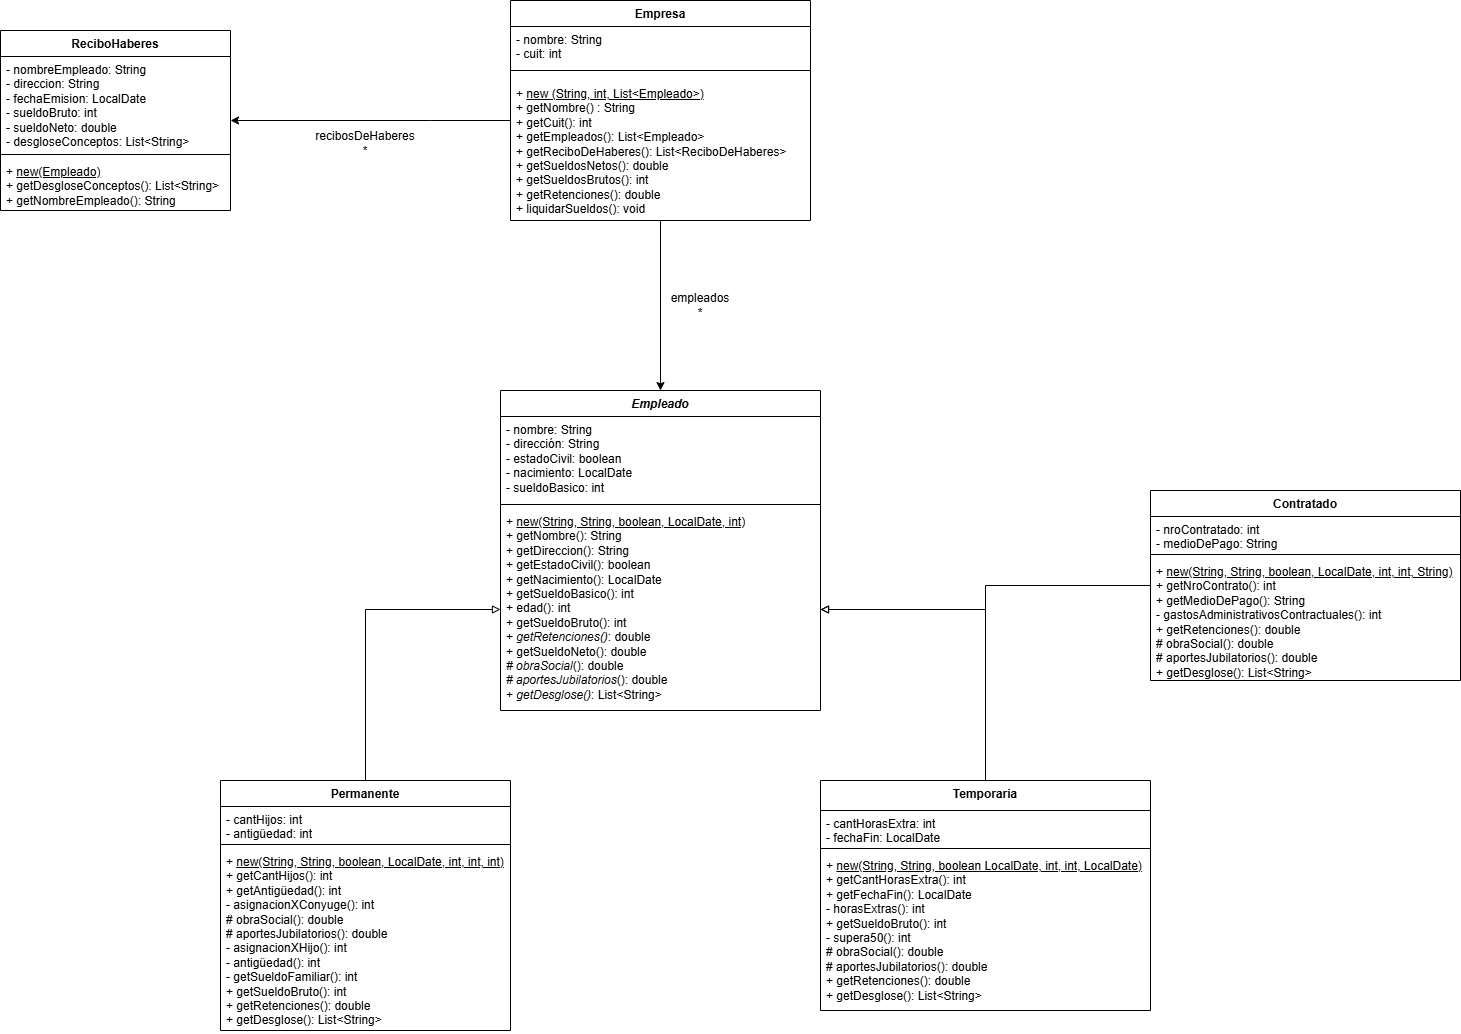

The diagram above was exported from draw.io. Its source (the exported page's mxGraphModel, read from the mxfile embedded in the PNG):
<mxGraphModel dx="1825" dy="1071" grid="1" gridSize="10" guides="1" tooltips="1" connect="1" arrows="1" fold="1" page="1" pageScale="1" pageWidth="827" pageHeight="1169" math="0" shadow="0">
  <root>
    <mxCell id="0" />
    <mxCell id="1" parent="0" />
    <mxCell id="ocaPxXU6ieYOeeC8PUZn-12" edge="1" parent="1" source="ApwunHbj_nQU0YSmwFrw-1" style="edgeStyle=orthogonalEdgeStyle;rounded=0;orthogonalLoop=1;jettySize=auto;html=1;entryX=0.5;entryY=0;entryDx=0;entryDy=0;" target="ApwunHbj_nQU0YSmwFrw-6">
      <mxGeometry relative="1" as="geometry" />
    </mxCell>
    <mxCell id="ApwunHbj_nQU0YSmwFrw-1" parent="1" style="swimlane;fontStyle=1;align=center;verticalAlign=top;childLayout=stackLayout;horizontal=1;startSize=26;horizontalStack=0;resizeParent=1;resizeParentMax=0;resizeLast=0;collapsible=1;marginBottom=0;whiteSpace=wrap;html=1;" value="Empresa" vertex="1">
      <mxGeometry height="220" width="300" x="680" as="geometry" />
    </mxCell>
    <mxCell id="ApwunHbj_nQU0YSmwFrw-2" parent="ApwunHbj_nQU0YSmwFrw-1" style="text;strokeColor=none;fillColor=none;align=left;verticalAlign=top;spacingLeft=4;spacingRight=4;overflow=hidden;rotatable=0;points=[[0,0.5],[1,0.5]];portConstraint=eastwest;whiteSpace=wrap;html=1;" value="- nombre: String&lt;div&gt;- cuit: int&lt;/div&gt;" vertex="1">
      <mxGeometry height="34" width="300" y="26" as="geometry" />
    </mxCell>
    <mxCell id="ApwunHbj_nQU0YSmwFrw-3" parent="ApwunHbj_nQU0YSmwFrw-1" style="line;strokeWidth=1;fillColor=none;align=left;verticalAlign=middle;spacingTop=-1;spacingLeft=3;spacingRight=3;rotatable=0;labelPosition=right;points=[];portConstraint=eastwest;strokeColor=inherit;" value="" vertex="1">
      <mxGeometry height="20" width="300" y="60" as="geometry" />
    </mxCell>
    <mxCell id="ApwunHbj_nQU0YSmwFrw-4" parent="ApwunHbj_nQU0YSmwFrw-1" style="text;strokeColor=none;fillColor=none;align=left;verticalAlign=top;spacingLeft=4;spacingRight=4;overflow=hidden;rotatable=0;points=[[0,0.5],[1,0.5]];portConstraint=eastwest;whiteSpace=wrap;html=1;" value="+ &lt;u&gt;new (String, int, List&amp;lt;Empleado&amp;gt;)&lt;/u&gt;&lt;div&gt;+ getNombre() : String&lt;/div&gt;&lt;div&gt;+ getCuit(): int&lt;/div&gt;&lt;div&gt;+ getEmpleados(): List&amp;lt;Empleado&amp;gt;&lt;/div&gt;&lt;div&gt;+ getReciboDeHaberes(): List&amp;lt;ReciboDeHaberes&amp;gt;&lt;/div&gt;&lt;div&gt;+ getSueldosNetos(): double&lt;/div&gt;&lt;div&gt;+ getSueldosBrutos(): int&lt;/div&gt;&lt;div&gt;+ getRetenciones(): double&lt;/div&gt;&lt;div&gt;+ liquidarSueldos(): void&lt;/div&gt;" vertex="1">
      <mxGeometry height="140" width="300" y="80" as="geometry" />
    </mxCell>
    <mxCell id="ApwunHbj_nQU0YSmwFrw-6" parent="1" style="swimlane;fontStyle=1;align=center;verticalAlign=top;childLayout=stackLayout;horizontal=1;startSize=26;horizontalStack=0;resizeParent=1;resizeParentMax=0;resizeLast=0;collapsible=1;marginBottom=0;whiteSpace=wrap;html=1;" value="&lt;i&gt;Empleado&lt;/i&gt;" vertex="1">
      <mxGeometry height="320" width="320" x="670" y="390" as="geometry">
        <mxRectangle height="30" width="90" x="520" y="200" as="alternateBounds" />
      </mxGeometry>
    </mxCell>
    <mxCell id="ApwunHbj_nQU0YSmwFrw-7" parent="ApwunHbj_nQU0YSmwFrw-6" style="text;strokeColor=none;fillColor=none;align=left;verticalAlign=top;spacingLeft=4;spacingRight=4;overflow=hidden;rotatable=0;points=[[0,0.5],[1,0.5]];portConstraint=eastwest;whiteSpace=wrap;html=1;" value="- nombre: String&lt;div&gt;- dirección: String&lt;/div&gt;&lt;div&gt;- estadoCivil: boolean&lt;/div&gt;&lt;div&gt;- nacimiento: LocalDate&lt;/div&gt;&lt;div&gt;- sueldoBasico: int&lt;/div&gt;" vertex="1">
      <mxGeometry height="84" width="320" y="26" as="geometry" />
    </mxCell>
    <mxCell id="ApwunHbj_nQU0YSmwFrw-8" parent="ApwunHbj_nQU0YSmwFrw-6" style="line;strokeWidth=1;fillColor=none;align=left;verticalAlign=middle;spacingTop=-1;spacingLeft=3;spacingRight=3;rotatable=0;labelPosition=right;points=[];portConstraint=eastwest;strokeColor=inherit;" value="" vertex="1">
      <mxGeometry height="8" width="320" y="110" as="geometry" />
    </mxCell>
    <mxCell id="ApwunHbj_nQU0YSmwFrw-9" parent="ApwunHbj_nQU0YSmwFrw-6" style="text;strokeColor=none;fillColor=none;align=left;verticalAlign=top;spacingLeft=4;spacingRight=4;overflow=hidden;rotatable=0;points=[[0,0.5],[1,0.5]];portConstraint=eastwest;whiteSpace=wrap;html=1;" value="+ &lt;u&gt;new(String, String, boolean, LocalDate, int)&lt;/u&gt;&lt;div&gt;+ getNombre(): String&lt;/div&gt;&lt;div&gt;+ getDireccion(): String&lt;/div&gt;&lt;div&gt;+ getEstadoCivil(): boolean&lt;/div&gt;&lt;div&gt;+ getNacimiento(): LocalDate&lt;/div&gt;&lt;div&gt;+ getSueldoBasico(): int&lt;/div&gt;&lt;div&gt;+ edad(): int&lt;/div&gt;&lt;div&gt;+ getSueldoBruto(): int&lt;/div&gt;&lt;div&gt;+ &lt;i&gt;getRetenciones()&lt;/i&gt;: double&lt;/div&gt;&lt;div&gt;+ getSueldoNeto(): double&lt;/div&gt;&lt;div&gt;&lt;i&gt;# obraSocial&lt;/i&gt;(): double&lt;/div&gt;&lt;div&gt;&lt;i&gt;# aportesJubilatorios&lt;/i&gt;(): double&lt;/div&gt;&lt;div&gt;+ &lt;i&gt;getDesglose()&lt;/i&gt;: List&amp;lt;String&amp;gt;&lt;/div&gt;" vertex="1">
      <mxGeometry height="202" width="320" y="118" as="geometry" />
    </mxCell>
    <mxCell id="ocaPxXU6ieYOeeC8PUZn-18" edge="1" parent="1" source="ApwunHbj_nQU0YSmwFrw-10" style="edgeStyle=orthogonalEdgeStyle;rounded=0;orthogonalLoop=1;jettySize=auto;html=1;entryX=0;entryY=0.5;entryDx=0;entryDy=0;endArrow=block;endFill=0;" target="ApwunHbj_nQU0YSmwFrw-9">
      <mxGeometry relative="1" as="geometry" />
    </mxCell>
    <mxCell id="ApwunHbj_nQU0YSmwFrw-10" parent="1" style="swimlane;fontStyle=1;align=center;verticalAlign=top;childLayout=stackLayout;horizontal=1;startSize=26;horizontalStack=0;resizeParent=1;resizeParentMax=0;resizeLast=0;collapsible=1;marginBottom=0;whiteSpace=wrap;html=1;" value="Permanente&lt;div&gt;&lt;br&gt;&lt;/div&gt;" vertex="1">
      <mxGeometry height="250" width="290" x="390" y="780" as="geometry" />
    </mxCell>
    <mxCell id="ApwunHbj_nQU0YSmwFrw-11" parent="ApwunHbj_nQU0YSmwFrw-10" style="text;strokeColor=none;fillColor=none;align=left;verticalAlign=top;spacingLeft=4;spacingRight=4;overflow=hidden;rotatable=0;points=[[0,0.5],[1,0.5]];portConstraint=eastwest;whiteSpace=wrap;html=1;" value="- cantHijos: int&lt;div&gt;- antigüedad: int&lt;/div&gt;" vertex="1">
      <mxGeometry height="34" width="290" y="26" as="geometry" />
    </mxCell>
    <mxCell id="ApwunHbj_nQU0YSmwFrw-12" parent="ApwunHbj_nQU0YSmwFrw-10" style="line;strokeWidth=1;fillColor=none;align=left;verticalAlign=middle;spacingTop=-1;spacingLeft=3;spacingRight=3;rotatable=0;labelPosition=right;points=[];portConstraint=eastwest;strokeColor=inherit;" value="" vertex="1">
      <mxGeometry height="8" width="290" y="60" as="geometry" />
    </mxCell>
    <mxCell id="ApwunHbj_nQU0YSmwFrw-13" parent="ApwunHbj_nQU0YSmwFrw-10" style="text;strokeColor=none;fillColor=none;align=left;verticalAlign=top;spacingLeft=4;spacingRight=4;overflow=hidden;rotatable=0;points=[[0,0.5],[1,0.5]];portConstraint=eastwest;whiteSpace=wrap;html=1;" value="+ &lt;u&gt;new(String, String, boolean, LocalDate, int, int, int)&lt;/u&gt;&lt;div&gt;+ getCantHijos(): int&lt;/div&gt;&lt;div&gt;+ getAntigüedad(): int&lt;/div&gt;&lt;div&gt;- asignacionXConyuge(): int&lt;/div&gt;&lt;div&gt;# obraSocial(): double&lt;/div&gt;&lt;div&gt;# aportesJubilatorios(): double&lt;/div&gt;&lt;div&gt;- asignacionXHijo(): int&lt;/div&gt;&lt;div&gt;- antigüedad(): int&lt;/div&gt;&lt;div&gt;- getSueldoFamiliar(): int&lt;/div&gt;&lt;div&gt;+ getSueldoBruto(): int&lt;/div&gt;&lt;div&gt;+ getRetenciones(): double&lt;/div&gt;&lt;div&gt;+ getDesglose(): List&amp;lt;String&amp;gt;&lt;/div&gt;" vertex="1">
      <mxGeometry height="182" width="290" y="68" as="geometry" />
    </mxCell>
    <mxCell id="ocaPxXU6ieYOeeC8PUZn-19" edge="1" parent="1" source="ApwunHbj_nQU0YSmwFrw-14" style="edgeStyle=orthogonalEdgeStyle;rounded=0;orthogonalLoop=1;jettySize=auto;html=1;entryX=1;entryY=0.5;entryDx=0;entryDy=0;endArrow=block;endFill=0;" target="ApwunHbj_nQU0YSmwFrw-9">
      <mxGeometry relative="1" as="geometry" />
    </mxCell>
    <mxCell id="ApwunHbj_nQU0YSmwFrw-14" parent="1" style="swimlane;fontStyle=1;align=center;verticalAlign=top;childLayout=stackLayout;horizontal=1;startSize=30;horizontalStack=0;resizeParent=1;resizeParentMax=0;resizeLast=0;collapsible=1;marginBottom=0;whiteSpace=wrap;html=1;" value="&lt;div&gt;Temporaria&lt;/div&gt;" vertex="1">
      <mxGeometry height="230" width="330" x="990" y="780" as="geometry" />
    </mxCell>
    <mxCell id="ApwunHbj_nQU0YSmwFrw-15" parent="ApwunHbj_nQU0YSmwFrw-14" style="text;strokeColor=none;fillColor=none;align=left;verticalAlign=top;spacingLeft=4;spacingRight=4;overflow=hidden;rotatable=0;points=[[0,0.5],[1,0.5]];portConstraint=eastwest;whiteSpace=wrap;html=1;" value="- cantHorasExtra: int&lt;div&gt;- fechaFin: LocalDate&lt;/div&gt;" vertex="1">
      <mxGeometry height="34" width="330" y="30" as="geometry" />
    </mxCell>
    <mxCell id="ApwunHbj_nQU0YSmwFrw-16" parent="ApwunHbj_nQU0YSmwFrw-14" style="line;strokeWidth=1;fillColor=none;align=left;verticalAlign=middle;spacingTop=-1;spacingLeft=3;spacingRight=3;rotatable=0;labelPosition=right;points=[];portConstraint=eastwest;strokeColor=inherit;" value="" vertex="1">
      <mxGeometry height="8" width="330" y="64" as="geometry" />
    </mxCell>
    <mxCell id="ApwunHbj_nQU0YSmwFrw-17" parent="ApwunHbj_nQU0YSmwFrw-14" style="text;strokeColor=none;fillColor=none;align=left;verticalAlign=top;spacingLeft=4;spacingRight=4;overflow=hidden;rotatable=0;points=[[0,0.5],[1,0.5]];portConstraint=eastwest;whiteSpace=wrap;html=1;" value="+ &lt;u&gt;new(String, String, boolean LocalDate, int, int, LocalDate)&lt;/u&gt;&lt;div&gt;+ getCantHorasExtra(): int&lt;/div&gt;&lt;div&gt;+ getFechaFin(): LocalDate&lt;/div&gt;&lt;div&gt;- horasExtras(): int&lt;/div&gt;&lt;div&gt;+ getSueldoBruto(): int&lt;/div&gt;&lt;div&gt;- supera50(): int&lt;/div&gt;&lt;div&gt;# obraSocial(): double&lt;/div&gt;&lt;div&gt;# aportesJubilatorios(): double&lt;/div&gt;&lt;div&gt;+ getRetenciones(): double&lt;/div&gt;&lt;div&gt;+ getDesglose(): List&amp;lt;String&amp;gt;&lt;/div&gt;" vertex="1">
      <mxGeometry height="158" width="330" y="72" as="geometry" />
    </mxCell>
    <mxCell id="ApwunHbj_nQU0YSmwFrw-18" parent="1" style="swimlane;fontStyle=1;align=center;verticalAlign=top;childLayout=stackLayout;horizontal=1;startSize=26;horizontalStack=0;resizeParent=1;resizeParentMax=0;resizeLast=0;collapsible=1;marginBottom=0;whiteSpace=wrap;html=1;" value="ReciboHaberes" vertex="1">
      <mxGeometry height="180" width="230" x="170" y="30" as="geometry" />
    </mxCell>
    <mxCell id="ApwunHbj_nQU0YSmwFrw-19" parent="ApwunHbj_nQU0YSmwFrw-18" style="text;strokeColor=none;fillColor=none;align=left;verticalAlign=top;spacingLeft=4;spacingRight=4;overflow=hidden;rotatable=0;points=[[0,0.5],[1,0.5]];portConstraint=eastwest;whiteSpace=wrap;html=1;" value="- nombreEmpleado: String&lt;div&gt;- direccion: String&lt;/div&gt;&lt;div&gt;- fechaEmision: LocalDate&lt;/div&gt;&lt;div&gt;- sueldoBruto: int&lt;/div&gt;&lt;div&gt;- sueldoNeto: double&lt;/div&gt;&lt;div&gt;- desgloseConceptos: List&amp;lt;String&amp;gt;&lt;/div&gt;" vertex="1">
      <mxGeometry height="94" width="230" y="26" as="geometry" />
    </mxCell>
    <mxCell id="ApwunHbj_nQU0YSmwFrw-20" parent="ApwunHbj_nQU0YSmwFrw-18" style="line;strokeWidth=1;fillColor=none;align=left;verticalAlign=middle;spacingTop=-1;spacingLeft=3;spacingRight=3;rotatable=0;labelPosition=right;points=[];portConstraint=eastwest;strokeColor=inherit;" value="" vertex="1">
      <mxGeometry height="8" width="230" y="120" as="geometry" />
    </mxCell>
    <mxCell id="ApwunHbj_nQU0YSmwFrw-21" parent="ApwunHbj_nQU0YSmwFrw-18" style="text;strokeColor=none;fillColor=none;align=left;verticalAlign=top;spacingLeft=4;spacingRight=4;overflow=hidden;rotatable=0;points=[[0,0.5],[1,0.5]];portConstraint=eastwest;whiteSpace=wrap;html=1;" value="+ &lt;u&gt;new(Empleado)&lt;/u&gt;&lt;div&gt;+ getDesgloseConceptos(): List&amp;lt;String&amp;gt;&lt;/div&gt;&lt;div&gt;+ getNombreEmpleado(): String&amp;nbsp;&lt;/div&gt;" vertex="1">
      <mxGeometry height="52" width="230" y="128" as="geometry" />
    </mxCell>
    <mxCell id="ocaPxXU6ieYOeeC8PUZn-22" parent="1" style="text;html=1;whiteSpace=wrap;strokeColor=none;fillColor=none;align=center;verticalAlign=middle;rounded=0;" value="empleados&lt;div&gt;*&lt;/div&gt;" vertex="1">
      <mxGeometry height="30" width="60" x="840" y="290" as="geometry" />
    </mxCell>
    <mxCell id="ocaPxXU6ieYOeeC8PUZn-23" edge="1" parent="1" source="ApwunHbj_nQU0YSmwFrw-4" style="edgeStyle=orthogonalEdgeStyle;rounded=0;orthogonalLoop=1;jettySize=auto;html=1;" target="ApwunHbj_nQU0YSmwFrw-18">
      <mxGeometry relative="1" as="geometry">
        <Array as="points">
          <mxPoint x="600" y="120" />
          <mxPoint x="600" y="120" />
        </Array>
      </mxGeometry>
    </mxCell>
    <mxCell id="ocaPxXU6ieYOeeC8PUZn-24" parent="1" style="text;html=1;whiteSpace=wrap;strokeColor=none;fillColor=none;align=center;verticalAlign=middle;rounded=0;" value="recibosDeHaberes&lt;div&gt;*&lt;/div&gt;" vertex="1">
      <mxGeometry height="30" width="60" x="505" y="128" as="geometry" />
    </mxCell>
    <mxCell id="PSSbcobi2l6Qtzb1n3we-7" edge="1" parent="1" source="PSSbcobi2l6Qtzb1n3we-1" style="edgeStyle=orthogonalEdgeStyle;rounded=0;orthogonalLoop=1;jettySize=auto;html=1;endArrow=block;endFill=0;" target="ApwunHbj_nQU0YSmwFrw-9">
      <mxGeometry relative="1" as="geometry" />
    </mxCell>
    <mxCell id="PSSbcobi2l6Qtzb1n3we-1" parent="1" style="swimlane;fontStyle=1;align=center;verticalAlign=top;childLayout=stackLayout;horizontal=1;startSize=26;horizontalStack=0;resizeParent=1;resizeParentMax=0;resizeLast=0;collapsible=1;marginBottom=0;whiteSpace=wrap;html=1;" value="Contratado" vertex="1">
      <mxGeometry height="190" width="310" x="1320" y="490" as="geometry" />
    </mxCell>
    <mxCell id="PSSbcobi2l6Qtzb1n3we-2" parent="PSSbcobi2l6Qtzb1n3we-1" style="text;strokeColor=none;fillColor=none;align=left;verticalAlign=top;spacingLeft=4;spacingRight=4;overflow=hidden;rotatable=0;points=[[0,0.5],[1,0.5]];portConstraint=eastwest;whiteSpace=wrap;html=1;" value="- nroContratado: int&lt;div&gt;- medioDePago: String&lt;/div&gt;" vertex="1">
      <mxGeometry height="34" width="310" y="26" as="geometry" />
    </mxCell>
    <mxCell id="PSSbcobi2l6Qtzb1n3we-3" parent="PSSbcobi2l6Qtzb1n3we-1" style="line;strokeWidth=1;fillColor=none;align=left;verticalAlign=middle;spacingTop=-1;spacingLeft=3;spacingRight=3;rotatable=0;labelPosition=right;points=[];portConstraint=eastwest;strokeColor=inherit;" value="" vertex="1">
      <mxGeometry height="8" width="310" y="60" as="geometry" />
    </mxCell>
    <mxCell id="PSSbcobi2l6Qtzb1n3we-4" parent="PSSbcobi2l6Qtzb1n3we-1" style="text;strokeColor=none;fillColor=none;align=left;verticalAlign=top;spacingLeft=4;spacingRight=4;overflow=hidden;rotatable=0;points=[[0,0.5],[1,0.5]];portConstraint=eastwest;whiteSpace=wrap;html=1;" value="+ &lt;u&gt;new(String, String, boolean, LocalDate, int, int, String)&lt;/u&gt;&lt;div&gt;+ getNroContrato(): int&lt;/div&gt;&lt;div&gt;+ getMedioDePago(): String&lt;/div&gt;&lt;div&gt;- gastosAdministrativosContractuales(): int&lt;/div&gt;&lt;div&gt;+ getRetenciones(): double&lt;/div&gt;&lt;div&gt;# obraSocial(): double&lt;/div&gt;&lt;div&gt;# aportesJubilatorios(): double&lt;/div&gt;&lt;div&gt;+ getDesglose(): List&amp;lt;String&amp;gt;&lt;/div&gt;" vertex="1">
      <mxGeometry height="122" width="310" y="68" as="geometry" />
    </mxCell>
  </root>
</mxGraphModel>